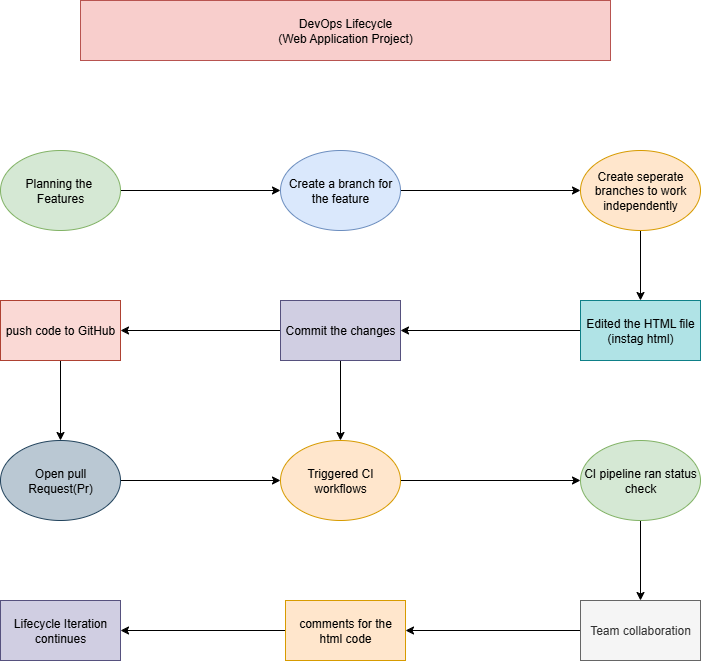

The diagram above was exported from draw.io. Its source (the exported page's mxGraphModel, read from the mxfile embedded in the PNG):
<mxGraphModel dx="1149" dy="671" grid="1" gridSize="10" guides="1" tooltips="1" connect="1" arrows="1" fold="1" page="1" pageScale="1" pageWidth="850" pageHeight="1100" math="0" shadow="0">
  <root>
    <mxCell id="0" />
    <mxCell id="1" parent="0" />
    <mxCell id="TiUxdrrgNSgGJ2zLpELQ-3" value="DevOps Lifecycle&lt;div&gt;(Web Application Project)&lt;/div&gt;" style="rounded=0;whiteSpace=wrap;html=1;fillColor=#f8cecc;strokeColor=#b85450;" vertex="1" parent="1">
      <mxGeometry x="150" y="80" width="530" height="60" as="geometry" />
    </mxCell>
    <mxCell id="TiUxdrrgNSgGJ2zLpELQ-19" style="edgeStyle=orthogonalEdgeStyle;rounded=0;orthogonalLoop=1;jettySize=auto;html=1;exitX=0.5;exitY=1;exitDx=0;exitDy=0;entryX=0.5;entryY=0;entryDx=0;entryDy=0;" edge="1" parent="1" source="TiUxdrrgNSgGJ2zLpELQ-4" target="TiUxdrrgNSgGJ2zLpELQ-7">
      <mxGeometry relative="1" as="geometry" />
    </mxCell>
    <mxCell id="TiUxdrrgNSgGJ2zLpELQ-4" value="Create seperate branches to work independently" style="ellipse;whiteSpace=wrap;html=1;fillColor=#ffe6cc;strokeColor=#d79b00;" vertex="1" parent="1">
      <mxGeometry x="650" y="230" width="120" height="80" as="geometry" />
    </mxCell>
    <mxCell id="TiUxdrrgNSgGJ2zLpELQ-18" style="edgeStyle=orthogonalEdgeStyle;rounded=0;orthogonalLoop=1;jettySize=auto;html=1;exitX=1;exitY=0.5;exitDx=0;exitDy=0;entryX=0;entryY=0.5;entryDx=0;entryDy=0;" edge="1" parent="1" source="TiUxdrrgNSgGJ2zLpELQ-5" target="TiUxdrrgNSgGJ2zLpELQ-4">
      <mxGeometry relative="1" as="geometry" />
    </mxCell>
    <mxCell id="TiUxdrrgNSgGJ2zLpELQ-5" value="Create a branch for the feature" style="ellipse;whiteSpace=wrap;html=1;fillColor=#dae8fc;strokeColor=#6c8ebf;" vertex="1" parent="1">
      <mxGeometry x="350" y="230" width="120" height="80" as="geometry" />
    </mxCell>
    <mxCell id="TiUxdrrgNSgGJ2zLpELQ-17" style="edgeStyle=orthogonalEdgeStyle;rounded=0;orthogonalLoop=1;jettySize=auto;html=1;exitX=1;exitY=0.5;exitDx=0;exitDy=0;entryX=0;entryY=0.5;entryDx=0;entryDy=0;" edge="1" parent="1" source="TiUxdrrgNSgGJ2zLpELQ-6" target="TiUxdrrgNSgGJ2zLpELQ-5">
      <mxGeometry relative="1" as="geometry" />
    </mxCell>
    <mxCell id="TiUxdrrgNSgGJ2zLpELQ-6" value="Planning the&amp;nbsp;&lt;div&gt;Features&lt;/div&gt;" style="ellipse;whiteSpace=wrap;html=1;fillColor=#d5e8d4;strokeColor=#82b366;" vertex="1" parent="1">
      <mxGeometry x="70" y="230" width="120" height="80" as="geometry" />
    </mxCell>
    <mxCell id="TiUxdrrgNSgGJ2zLpELQ-20" style="edgeStyle=orthogonalEdgeStyle;rounded=0;orthogonalLoop=1;jettySize=auto;html=1;exitX=0;exitY=0.5;exitDx=0;exitDy=0;entryX=1;entryY=0.5;entryDx=0;entryDy=0;" edge="1" parent="1" source="TiUxdrrgNSgGJ2zLpELQ-7" target="TiUxdrrgNSgGJ2zLpELQ-8">
      <mxGeometry relative="1" as="geometry" />
    </mxCell>
    <mxCell id="TiUxdrrgNSgGJ2zLpELQ-7" value="Edited the HTML file (instag html)" style="rounded=0;whiteSpace=wrap;html=1;fillColor=#b0e3e6;strokeColor=#0e8088;" vertex="1" parent="1">
      <mxGeometry x="650" y="380" width="120" height="60" as="geometry" />
    </mxCell>
    <mxCell id="TiUxdrrgNSgGJ2zLpELQ-21" style="edgeStyle=orthogonalEdgeStyle;rounded=0;orthogonalLoop=1;jettySize=auto;html=1;entryX=1;entryY=0.5;entryDx=0;entryDy=0;" edge="1" parent="1" source="TiUxdrrgNSgGJ2zLpELQ-8" target="TiUxdrrgNSgGJ2zLpELQ-9">
      <mxGeometry relative="1" as="geometry" />
    </mxCell>
    <mxCell id="TiUxdrrgNSgGJ2zLpELQ-32" style="edgeStyle=orthogonalEdgeStyle;rounded=0;orthogonalLoop=1;jettySize=auto;html=1;entryX=0.5;entryY=0;entryDx=0;entryDy=0;" edge="1" parent="1" source="TiUxdrrgNSgGJ2zLpELQ-8" target="TiUxdrrgNSgGJ2zLpELQ-10">
      <mxGeometry relative="1" as="geometry" />
    </mxCell>
    <mxCell id="TiUxdrrgNSgGJ2zLpELQ-8" value="Commit the changes" style="rounded=0;whiteSpace=wrap;html=1;fillColor=#d0cee2;strokeColor=#56517e;" vertex="1" parent="1">
      <mxGeometry x="350" y="380" width="120" height="60" as="geometry" />
    </mxCell>
    <mxCell id="TiUxdrrgNSgGJ2zLpELQ-22" style="edgeStyle=orthogonalEdgeStyle;rounded=0;orthogonalLoop=1;jettySize=auto;html=1;exitX=0.5;exitY=1;exitDx=0;exitDy=0;entryX=0.5;entryY=0;entryDx=0;entryDy=0;" edge="1" parent="1" source="TiUxdrrgNSgGJ2zLpELQ-9" target="TiUxdrrgNSgGJ2zLpELQ-12">
      <mxGeometry relative="1" as="geometry" />
    </mxCell>
    <mxCell id="TiUxdrrgNSgGJ2zLpELQ-9" value="push code to GitHub" style="rounded=0;whiteSpace=wrap;html=1;fillColor=#fad9d5;strokeColor=#ae4132;" vertex="1" parent="1">
      <mxGeometry x="70" y="380" width="120" height="60" as="geometry" />
    </mxCell>
    <mxCell id="TiUxdrrgNSgGJ2zLpELQ-26" style="edgeStyle=orthogonalEdgeStyle;rounded=0;orthogonalLoop=1;jettySize=auto;html=1;entryX=0;entryY=0.5;entryDx=0;entryDy=0;" edge="1" parent="1" source="TiUxdrrgNSgGJ2zLpELQ-10" target="TiUxdrrgNSgGJ2zLpELQ-11">
      <mxGeometry relative="1" as="geometry">
        <mxPoint x="640" y="560" as="targetPoint" />
      </mxGeometry>
    </mxCell>
    <mxCell id="TiUxdrrgNSgGJ2zLpELQ-10" value="Triggered CI workflows" style="ellipse;whiteSpace=wrap;html=1;fillColor=#ffe6cc;strokeColor=#d79b00;" vertex="1" parent="1">
      <mxGeometry x="350" y="520" width="120" height="80" as="geometry" />
    </mxCell>
    <mxCell id="TiUxdrrgNSgGJ2zLpELQ-28" style="edgeStyle=orthogonalEdgeStyle;rounded=0;orthogonalLoop=1;jettySize=auto;html=1;exitX=0.5;exitY=1;exitDx=0;exitDy=0;entryX=0.5;entryY=0;entryDx=0;entryDy=0;" edge="1" parent="1" source="TiUxdrrgNSgGJ2zLpELQ-11" target="TiUxdrrgNSgGJ2zLpELQ-13">
      <mxGeometry relative="1" as="geometry" />
    </mxCell>
    <mxCell id="TiUxdrrgNSgGJ2zLpELQ-11" value="CI pipeline ran status check" style="ellipse;whiteSpace=wrap;html=1;fillColor=#d5e8d4;strokeColor=#82b366;" vertex="1" parent="1">
      <mxGeometry x="650" y="520" width="120" height="80" as="geometry" />
    </mxCell>
    <mxCell id="TiUxdrrgNSgGJ2zLpELQ-25" style="edgeStyle=orthogonalEdgeStyle;rounded=0;orthogonalLoop=1;jettySize=auto;html=1;entryX=0;entryY=0.5;entryDx=0;entryDy=0;" edge="1" parent="1" source="TiUxdrrgNSgGJ2zLpELQ-12" target="TiUxdrrgNSgGJ2zLpELQ-10">
      <mxGeometry relative="1" as="geometry" />
    </mxCell>
    <mxCell id="TiUxdrrgNSgGJ2zLpELQ-12" value="Open pull Request(Pr)" style="ellipse;whiteSpace=wrap;html=1;fillColor=#bac8d3;strokeColor=#23445d;" vertex="1" parent="1">
      <mxGeometry x="70" y="520" width="120" height="80" as="geometry" />
    </mxCell>
    <mxCell id="TiUxdrrgNSgGJ2zLpELQ-29" style="edgeStyle=orthogonalEdgeStyle;rounded=0;orthogonalLoop=1;jettySize=auto;html=1;entryX=1;entryY=0.5;entryDx=0;entryDy=0;" edge="1" parent="1" source="TiUxdrrgNSgGJ2zLpELQ-13" target="TiUxdrrgNSgGJ2zLpELQ-14">
      <mxGeometry relative="1" as="geometry" />
    </mxCell>
    <mxCell id="TiUxdrrgNSgGJ2zLpELQ-13" value="Team collaboration" style="rounded=0;whiteSpace=wrap;html=1;fillColor=#f5f5f5;fontColor=#333333;strokeColor=#666666;" vertex="1" parent="1">
      <mxGeometry x="650" y="680" width="120" height="60" as="geometry" />
    </mxCell>
    <mxCell id="TiUxdrrgNSgGJ2zLpELQ-30" style="edgeStyle=orthogonalEdgeStyle;rounded=0;orthogonalLoop=1;jettySize=auto;html=1;" edge="1" parent="1" source="TiUxdrrgNSgGJ2zLpELQ-14" target="TiUxdrrgNSgGJ2zLpELQ-15">
      <mxGeometry relative="1" as="geometry" />
    </mxCell>
    <mxCell id="TiUxdrrgNSgGJ2zLpELQ-14" value="comments for the html code" style="rounded=0;whiteSpace=wrap;html=1;fillColor=#ffe6cc;strokeColor=#d79b00;" vertex="1" parent="1">
      <mxGeometry x="355" y="680" width="120" height="60" as="geometry" />
    </mxCell>
    <mxCell id="TiUxdrrgNSgGJ2zLpELQ-15" value="Lifecycle Iteration continues" style="rounded=0;whiteSpace=wrap;html=1;fillColor=#d0cee2;strokeColor=#56517e;" vertex="1" parent="1">
      <mxGeometry x="70" y="680" width="120" height="60" as="geometry" />
    </mxCell>
  </root>
</mxGraphModel>